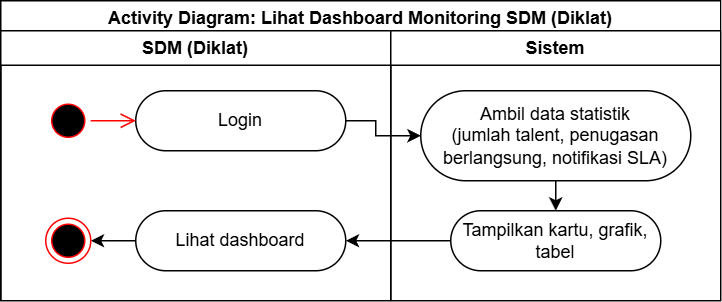

The diagram above was exported from draw.io. Its source (the exported page's mxGraphModel, read from the mxfile embedded in the PNG):
<mxGraphModel dx="6813" dy="2280" grid="1" gridSize="10" guides="1" tooltips="1" connect="1" arrows="1" fold="1" page="1" pageScale="1" pageWidth="850" pageHeight="1100" math="0" shadow="0">
  <root>
    <mxCell id="0" />
    <mxCell id="1" parent="0" />
    <mxCell id="2" value="Activity Diagram: Lihat Dashboard Monitoring SDM (Diklat)" style="swimlane;whiteSpace=wrap;html=1;" vertex="1" parent="1">
      <mxGeometry x="-2320" y="1360" width="480" height="200" as="geometry">
        <mxRectangle x="750" y="600" width="170" height="30" as="alternateBounds" />
      </mxGeometry>
    </mxCell>
    <mxCell id="3" value="SDM (Diklat)" style="swimlane;whiteSpace=wrap;html=1;" vertex="1" parent="2">
      <mxGeometry y="20" width="260" height="180" as="geometry" />
    </mxCell>
    <mxCell id="4" value="Login" style="rounded=1;whiteSpace=wrap;html=1;arcSize=50;" vertex="1" parent="3">
      <mxGeometry x="90" y="40" width="140" height="40" as="geometry" />
    </mxCell>
    <mxCell id="5" value="" style="ellipse;html=1;shape=startState;fillColor=#000000;strokeColor=#ff0000;" vertex="1" parent="3">
      <mxGeometry x="30" y="45" width="30" height="30" as="geometry" />
    </mxCell>
    <mxCell id="6" value="" style="edgeStyle=orthogonalEdgeStyle;html=1;verticalAlign=bottom;endArrow=open;endSize=8;strokeColor=#ff0000;rounded=0;" edge="1" parent="3" source="5" target="4">
      <mxGeometry relative="1" as="geometry">
        <mxPoint x="150" y="80" as="targetPoint" />
      </mxGeometry>
    </mxCell>
    <mxCell id="7" style="edgeStyle=orthogonalEdgeStyle;rounded=0;orthogonalLoop=1;jettySize=auto;html=1;" edge="1" parent="3" source="8" target="9">
      <mxGeometry relative="1" as="geometry" />
    </mxCell>
    <mxCell id="8" value="Lihat dashboard" style="rounded=1;whiteSpace=wrap;html=1;arcSize=50;" vertex="1" parent="3">
      <mxGeometry x="90" y="120" width="140" height="40" as="geometry" />
    </mxCell>
    <mxCell id="9" value="" style="ellipse;html=1;shape=endState;fillColor=#000000;strokeColor=#ff0000;" vertex="1" parent="3">
      <mxGeometry x="30" y="125" width="30" height="30" as="geometry" />
    </mxCell>
    <mxCell id="10" value="Sistem" style="swimlane;whiteSpace=wrap;html=1;" vertex="1" parent="2">
      <mxGeometry x="260" y="20" width="220" height="180" as="geometry" />
    </mxCell>
    <mxCell id="11" value="Ambil data statistik&lt;div&gt;(jumlah talent, penugasan berlangsung, notifikasi SLA)&lt;/div&gt;" style="rounded=1;whiteSpace=wrap;html=1;arcSize=50;" vertex="1" parent="10">
      <mxGeometry x="20" y="40" width="180" height="60" as="geometry" />
    </mxCell>
    <mxCell id="12" value="Tampilkan kartu, grafik, tabel" style="rounded=1;whiteSpace=wrap;html=1;arcSize=50;" vertex="1" parent="10">
      <mxGeometry x="40" y="120" width="140" height="40" as="geometry" />
    </mxCell>
    <mxCell id="13" style="edgeStyle=orthogonalEdgeStyle;rounded=0;orthogonalLoop=1;jettySize=auto;html=1;" edge="1" parent="10" source="11" target="12">
      <mxGeometry relative="1" as="geometry">
        <Array as="points">
          <mxPoint x="110" y="130" />
          <mxPoint x="110" y="130" />
        </Array>
      </mxGeometry>
    </mxCell>
    <mxCell id="14" style="edgeStyle=orthogonalEdgeStyle;rounded=0;orthogonalLoop=1;jettySize=auto;html=1;" edge="1" parent="2" source="4" target="11">
      <mxGeometry relative="1" as="geometry">
        <Array as="points">
          <mxPoint x="250" y="80" />
          <mxPoint x="250" y="90" />
        </Array>
      </mxGeometry>
    </mxCell>
    <mxCell id="15" style="edgeStyle=orthogonalEdgeStyle;rounded=0;orthogonalLoop=1;jettySize=auto;html=1;" edge="1" parent="2" source="12" target="8">
      <mxGeometry relative="1" as="geometry" />
    </mxCell>
  </root>
</mxGraphModel>